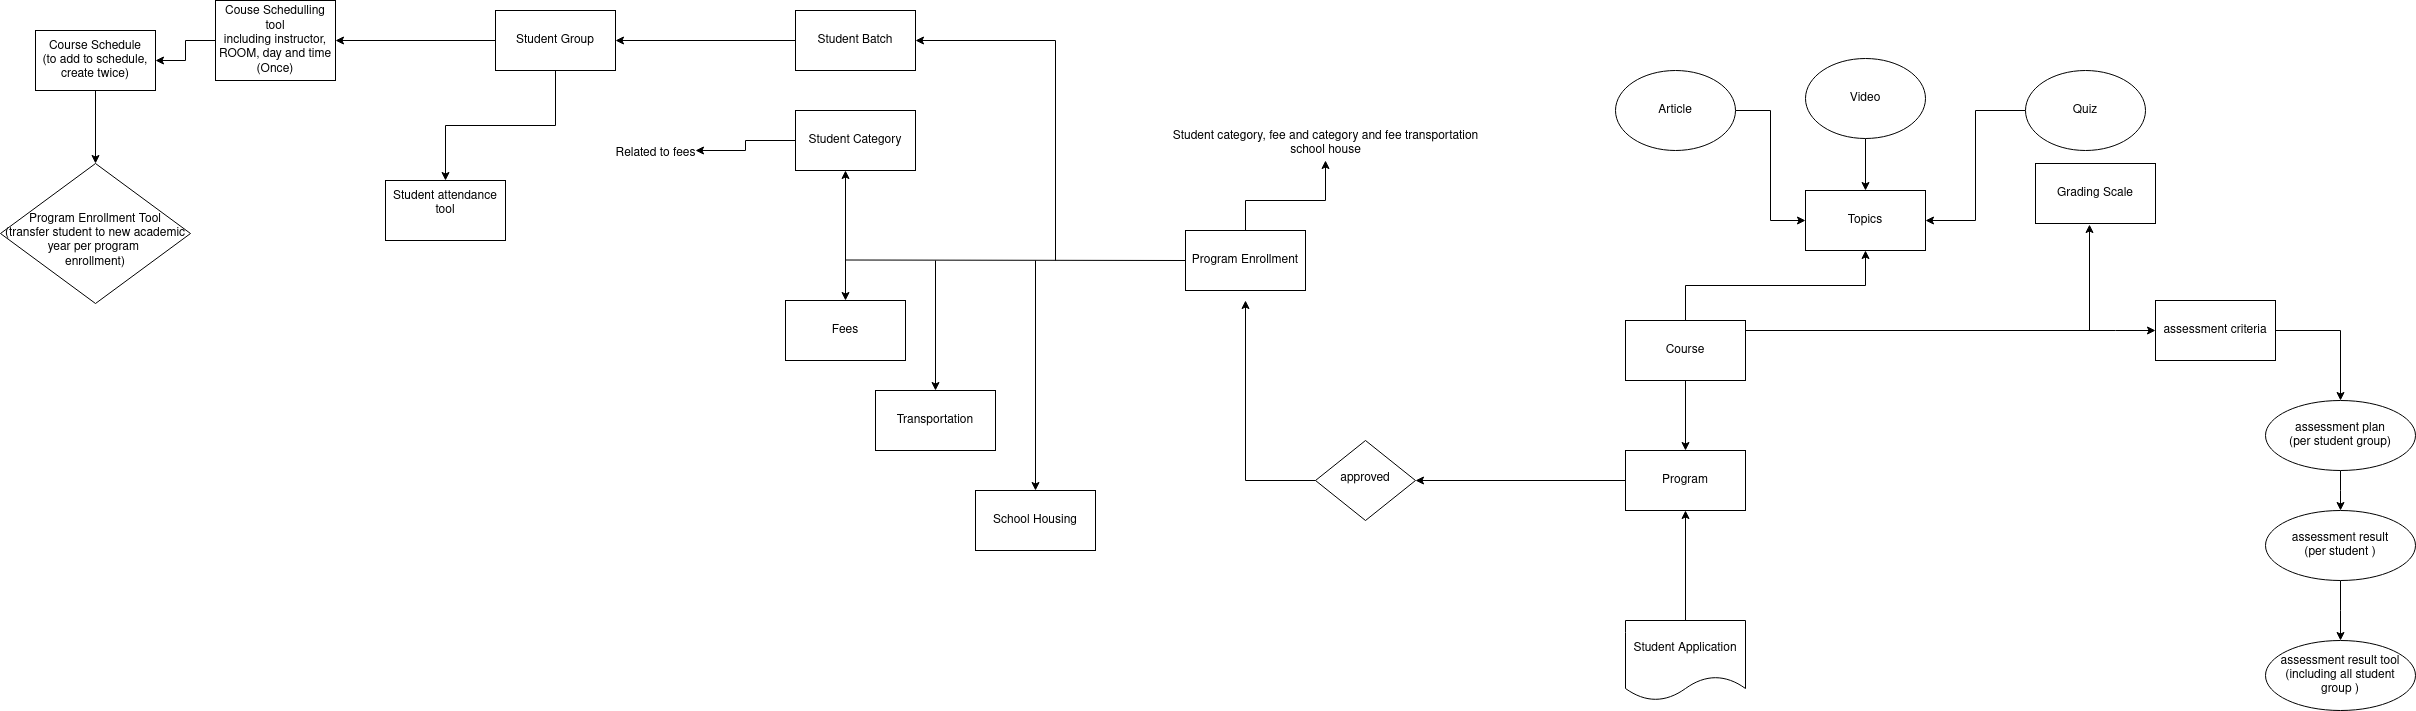

The diagram above was exported from draw.io. Its source (the exported page's mxGraphModel, read from the mxfile embedded in the PNG):
<mxGraphModel dx="2765" dy="489" grid="1" gridSize="10" guides="1" tooltips="1" connect="1" arrows="1" fold="1" page="1" pageScale="1" pageWidth="827" pageHeight="1169" math="0" shadow="0">
  <root>
    <mxCell id="WIyWlLk6GJQsqaUBKTNV-0" />
    <mxCell id="WIyWlLk6GJQsqaUBKTNV-1" parent="WIyWlLk6GJQsqaUBKTNV-0" />
    <mxCell id="WIyWlLk6GJQsqaUBKTNV-10" value="approved" style="rhombus;whiteSpace=wrap;html=1;shadow=0;fontFamily=Helvetica;fontSize=12;align=center;strokeWidth=1;spacing=6;spacingTop=-4;" parent="WIyWlLk6GJQsqaUBKTNV-1" vertex="1">
      <mxGeometry x="-330" y="440" width="100" height="80" as="geometry" />
    </mxCell>
    <mxCell id="D_uq9N6HagjciU7cmotP-0" value="Student Application" style="shape=document;whiteSpace=wrap;html=1;boundedLbl=1;" vertex="1" parent="WIyWlLk6GJQsqaUBKTNV-1">
      <mxGeometry x="-20" y="620" width="120" height="80" as="geometry" />
    </mxCell>
    <mxCell id="D_uq9N6HagjciU7cmotP-1" value="" style="endArrow=classic;html=1;rounded=0;exitX=0.5;exitY=0;exitDx=0;exitDy=0;entryX=0.5;entryY=1;entryDx=0;entryDy=0;" edge="1" parent="WIyWlLk6GJQsqaUBKTNV-1" source="D_uq9N6HagjciU7cmotP-0" target="D_uq9N6HagjciU7cmotP-2">
      <mxGeometry width="50" height="50" relative="1" as="geometry">
        <mxPoint x="220" y="550" as="sourcePoint" />
        <mxPoint x="220" y="510" as="targetPoint" />
      </mxGeometry>
    </mxCell>
    <mxCell id="D_uq9N6HagjciU7cmotP-2" value="Program" style="rounded=0;whiteSpace=wrap;html=1;" vertex="1" parent="WIyWlLk6GJQsqaUBKTNV-1">
      <mxGeometry x="-20" y="450" width="120" height="60" as="geometry" />
    </mxCell>
    <mxCell id="D_uq9N6HagjciU7cmotP-4" value="" style="endArrow=classic;html=1;rounded=0;entryX=1;entryY=0.5;entryDx=0;entryDy=0;" edge="1" parent="WIyWlLk6GJQsqaUBKTNV-1" target="WIyWlLk6GJQsqaUBKTNV-10">
      <mxGeometry width="50" height="50" relative="1" as="geometry">
        <mxPoint x="-20" y="480" as="sourcePoint" />
        <mxPoint x="80" y="460" as="targetPoint" />
        <Array as="points" />
      </mxGeometry>
    </mxCell>
    <mxCell id="D_uq9N6HagjciU7cmotP-8" value="" style="endArrow=classic;html=1;rounded=0;exitX=0;exitY=0.5;exitDx=0;exitDy=0;" edge="1" parent="WIyWlLk6GJQsqaUBKTNV-1" source="WIyWlLk6GJQsqaUBKTNV-10">
      <mxGeometry width="50" height="50" relative="1" as="geometry">
        <mxPoint x="-430" y="360" as="sourcePoint" />
        <mxPoint x="-400" y="300" as="targetPoint" />
        <Array as="points">
          <mxPoint x="-400" y="480" />
        </Array>
      </mxGeometry>
    </mxCell>
    <mxCell id="D_uq9N6HagjciU7cmotP-39" style="edgeStyle=orthogonalEdgeStyle;rounded=0;orthogonalLoop=1;jettySize=auto;html=1;exitX=0.5;exitY=0;exitDx=0;exitDy=0;" edge="1" parent="WIyWlLk6GJQsqaUBKTNV-1" source="D_uq9N6HagjciU7cmotP-9" target="D_uq9N6HagjciU7cmotP-40">
      <mxGeometry relative="1" as="geometry">
        <mxPoint x="220" y="220" as="targetPoint" />
      </mxGeometry>
    </mxCell>
    <mxCell id="D_uq9N6HagjciU7cmotP-47" style="edgeStyle=orthogonalEdgeStyle;rounded=0;orthogonalLoop=1;jettySize=auto;html=1;exitX=1;exitY=0.5;exitDx=0;exitDy=0;" edge="1" parent="WIyWlLk6GJQsqaUBKTNV-1" source="D_uq9N6HagjciU7cmotP-9" target="D_uq9N6HagjciU7cmotP-48">
      <mxGeometry relative="1" as="geometry">
        <mxPoint x="640" y="330" as="targetPoint" />
        <Array as="points">
          <mxPoint x="470" y="330" />
          <mxPoint x="470" y="330" />
        </Array>
      </mxGeometry>
    </mxCell>
    <mxCell id="D_uq9N6HagjciU7cmotP-9" value="Course" style="rounded=0;whiteSpace=wrap;html=1;" vertex="1" parent="WIyWlLk6GJQsqaUBKTNV-1">
      <mxGeometry x="-20" y="320" width="120" height="60" as="geometry" />
    </mxCell>
    <mxCell id="D_uq9N6HagjciU7cmotP-11" value="" style="endArrow=classic;html=1;rounded=0;entryX=0.5;entryY=0;entryDx=0;entryDy=0;" edge="1" parent="WIyWlLk6GJQsqaUBKTNV-1" source="D_uq9N6HagjciU7cmotP-9" target="D_uq9N6HagjciU7cmotP-2">
      <mxGeometry width="50" height="50" relative="1" as="geometry">
        <mxPoint x="150" y="420" as="sourcePoint" />
        <mxPoint x="200" y="370" as="targetPoint" />
      </mxGeometry>
    </mxCell>
    <mxCell id="D_uq9N6HagjciU7cmotP-12" value="School Housing" style="rounded=0;whiteSpace=wrap;html=1;" vertex="1" parent="WIyWlLk6GJQsqaUBKTNV-1">
      <mxGeometry x="-670" y="490" width="120" height="60" as="geometry" />
    </mxCell>
    <mxCell id="D_uq9N6HagjciU7cmotP-13" value="Program Enrollment" style="rounded=0;whiteSpace=wrap;html=1;" vertex="1" parent="WIyWlLk6GJQsqaUBKTNV-1">
      <mxGeometry x="-460" y="230" width="120" height="60" as="geometry" />
    </mxCell>
    <mxCell id="D_uq9N6HagjciU7cmotP-14" value="" style="endArrow=classic;html=1;rounded=0;" edge="1" parent="WIyWlLk6GJQsqaUBKTNV-1">
      <mxGeometry width="50" height="50" relative="1" as="geometry">
        <mxPoint x="-400" y="230" as="sourcePoint" />
        <mxPoint x="-320" y="160" as="targetPoint" />
        <Array as="points">
          <mxPoint x="-400" y="200" />
          <mxPoint x="-320" y="200" />
        </Array>
      </mxGeometry>
    </mxCell>
    <mxCell id="D_uq9N6HagjciU7cmotP-15" value="" style="endArrow=classic;html=1;rounded=0;entryX=0.5;entryY=0;entryDx=0;entryDy=0;" edge="1" parent="WIyWlLk6GJQsqaUBKTNV-1" target="D_uq9N6HagjciU7cmotP-12">
      <mxGeometry width="50" height="50" relative="1" as="geometry">
        <mxPoint x="-610" y="260" as="sourcePoint" />
        <mxPoint x="-730" y="340" as="targetPoint" />
        <Array as="points" />
      </mxGeometry>
    </mxCell>
    <mxCell id="D_uq9N6HagjciU7cmotP-16" value="Transportation" style="rounded=0;whiteSpace=wrap;html=1;" vertex="1" parent="WIyWlLk6GJQsqaUBKTNV-1">
      <mxGeometry x="-770" y="390" width="120" height="60" as="geometry" />
    </mxCell>
    <mxCell id="D_uq9N6HagjciU7cmotP-17" value="Fees" style="rounded=0;whiteSpace=wrap;html=1;" vertex="1" parent="WIyWlLk6GJQsqaUBKTNV-1">
      <mxGeometry x="-860" y="300" width="120" height="60" as="geometry" />
    </mxCell>
    <mxCell id="D_uq9N6HagjciU7cmotP-18" value="" style="endArrow=classic;startArrow=classic;html=1;rounded=0;exitX=0.5;exitY=0;exitDx=0;exitDy=0;" edge="1" parent="WIyWlLk6GJQsqaUBKTNV-1" source="D_uq9N6HagjciU7cmotP-17">
      <mxGeometry width="50" height="50" relative="1" as="geometry">
        <mxPoint x="-800" y="290" as="sourcePoint" />
        <mxPoint x="-800" y="170" as="targetPoint" />
      </mxGeometry>
    </mxCell>
    <mxCell id="D_uq9N6HagjciU7cmotP-19" value="" style="endArrow=none;html=1;rounded=0;entryX=0;entryY=0.5;entryDx=0;entryDy=0;" edge="1" parent="WIyWlLk6GJQsqaUBKTNV-1" target="D_uq9N6HagjciU7cmotP-13">
      <mxGeometry width="50" height="50" relative="1" as="geometry">
        <mxPoint x="-800" y="259.5" as="sourcePoint" />
        <mxPoint x="-470" y="259.5" as="targetPoint" />
      </mxGeometry>
    </mxCell>
    <mxCell id="D_uq9N6HagjciU7cmotP-20" value="" style="endArrow=classic;html=1;rounded=0;entryX=0.5;entryY=0;entryDx=0;entryDy=0;" edge="1" parent="WIyWlLk6GJQsqaUBKTNV-1" target="D_uq9N6HagjciU7cmotP-16">
      <mxGeometry width="50" height="50" relative="1" as="geometry">
        <mxPoint x="-710" y="260" as="sourcePoint" />
        <mxPoint x="-680" y="290" as="targetPoint" />
      </mxGeometry>
    </mxCell>
    <mxCell id="D_uq9N6HagjciU7cmotP-21" value="Student Category" style="rounded=0;whiteSpace=wrap;html=1;" vertex="1" parent="WIyWlLk6GJQsqaUBKTNV-1">
      <mxGeometry x="-850" y="110" width="120" height="60" as="geometry" />
    </mxCell>
    <mxCell id="D_uq9N6HagjciU7cmotP-22" value="" style="endArrow=classic;html=1;rounded=0;exitX=0;exitY=0.5;exitDx=0;exitDy=0;" edge="1" parent="WIyWlLk6GJQsqaUBKTNV-1" source="D_uq9N6HagjciU7cmotP-21">
      <mxGeometry width="50" height="50" relative="1" as="geometry">
        <mxPoint x="-850" y="150" as="sourcePoint" />
        <mxPoint x="-950" y="150" as="targetPoint" />
        <Array as="points">
          <mxPoint x="-900" y="140" />
          <mxPoint x="-900" y="150" />
        </Array>
      </mxGeometry>
    </mxCell>
    <mxCell id="D_uq9N6HagjciU7cmotP-23" value="Related to fees" style="text;html=1;align=center;verticalAlign=middle;resizable=0;points=[];autosize=1;strokeColor=none;fillColor=none;" vertex="1" parent="WIyWlLk6GJQsqaUBKTNV-1">
      <mxGeometry x="-1040" y="138" width="100" height="30" as="geometry" />
    </mxCell>
    <mxCell id="D_uq9N6HagjciU7cmotP-24" value="Student Batch" style="rounded=0;whiteSpace=wrap;html=1;" vertex="1" parent="WIyWlLk6GJQsqaUBKTNV-1">
      <mxGeometry x="-850" y="10" width="120" height="60" as="geometry" />
    </mxCell>
    <mxCell id="D_uq9N6HagjciU7cmotP-25" value="" style="endArrow=classic;html=1;rounded=0;entryX=1;entryY=0.5;entryDx=0;entryDy=0;" edge="1" parent="WIyWlLk6GJQsqaUBKTNV-1" target="D_uq9N6HagjciU7cmotP-24">
      <mxGeometry width="50" height="50" relative="1" as="geometry">
        <mxPoint x="-590" y="260" as="sourcePoint" />
        <mxPoint x="-540" y="210" as="targetPoint" />
        <Array as="points">
          <mxPoint x="-590" y="40" />
        </Array>
      </mxGeometry>
    </mxCell>
    <mxCell id="D_uq9N6HagjciU7cmotP-35" style="edgeStyle=orthogonalEdgeStyle;rounded=0;orthogonalLoop=1;jettySize=auto;html=1;exitX=0.5;exitY=1;exitDx=0;exitDy=0;" edge="1" parent="WIyWlLk6GJQsqaUBKTNV-1" source="D_uq9N6HagjciU7cmotP-26" target="D_uq9N6HagjciU7cmotP-36">
      <mxGeometry relative="1" as="geometry">
        <mxPoint x="-1300" y="180" as="targetPoint" />
      </mxGeometry>
    </mxCell>
    <mxCell id="D_uq9N6HagjciU7cmotP-26" value="Student Group" style="rounded=0;whiteSpace=wrap;html=1;" vertex="1" parent="WIyWlLk6GJQsqaUBKTNV-1">
      <mxGeometry x="-1150" y="10" width="120" height="60" as="geometry" />
    </mxCell>
    <mxCell id="D_uq9N6HagjciU7cmotP-27" value="" style="endArrow=classic;html=1;rounded=0;entryX=1;entryY=0.5;entryDx=0;entryDy=0;exitX=0;exitY=0.5;exitDx=0;exitDy=0;" edge="1" parent="WIyWlLk6GJQsqaUBKTNV-1" source="D_uq9N6HagjciU7cmotP-24" target="D_uq9N6HagjciU7cmotP-26">
      <mxGeometry width="50" height="50" relative="1" as="geometry">
        <mxPoint x="-860" y="40" as="sourcePoint" />
        <mxPoint x="-950" y="10" as="targetPoint" />
      </mxGeometry>
    </mxCell>
    <mxCell id="D_uq9N6HagjciU7cmotP-29" value="&lt;div&gt;Student category, fee and category and fee transportation&lt;/div&gt;&lt;div&gt;school house&lt;br&gt;&lt;/div&gt;" style="text;html=1;align=center;verticalAlign=middle;resizable=0;points=[];autosize=1;strokeColor=none;fillColor=none;" vertex="1" parent="WIyWlLk6GJQsqaUBKTNV-1">
      <mxGeometry x="-485" y="123" width="330" height="40" as="geometry" />
    </mxCell>
    <mxCell id="D_uq9N6HagjciU7cmotP-33" style="edgeStyle=orthogonalEdgeStyle;rounded=0;orthogonalLoop=1;jettySize=auto;html=1;exitX=0;exitY=0.5;exitDx=0;exitDy=0;" edge="1" parent="WIyWlLk6GJQsqaUBKTNV-1" source="D_uq9N6HagjciU7cmotP-30" target="D_uq9N6HagjciU7cmotP-34">
      <mxGeometry relative="1" as="geometry">
        <mxPoint x="-1550" y="60" as="targetPoint" />
      </mxGeometry>
    </mxCell>
    <mxCell id="D_uq9N6HagjciU7cmotP-30" value="&lt;div&gt;Couse Schedulling tool&lt;/div&gt;&lt;div&gt;including instructor, ROOM, day and time&lt;/div&gt;&lt;div&gt;(Once)&lt;br&gt;&lt;/div&gt;" style="rounded=0;whiteSpace=wrap;html=1;" vertex="1" parent="WIyWlLk6GJQsqaUBKTNV-1">
      <mxGeometry x="-1430" width="120" height="80" as="geometry" />
    </mxCell>
    <mxCell id="D_uq9N6HagjciU7cmotP-31" value="" style="endArrow=classic;html=1;rounded=0;entryX=1;entryY=0.5;entryDx=0;entryDy=0;exitX=0;exitY=0.5;exitDx=0;exitDy=0;" edge="1" parent="WIyWlLk6GJQsqaUBKTNV-1" source="D_uq9N6HagjciU7cmotP-26" target="D_uq9N6HagjciU7cmotP-30">
      <mxGeometry width="50" height="50" relative="1" as="geometry">
        <mxPoint x="-1240" y="80" as="sourcePoint" />
        <mxPoint x="-1190" y="30" as="targetPoint" />
      </mxGeometry>
    </mxCell>
    <mxCell id="D_uq9N6HagjciU7cmotP-38" style="edgeStyle=orthogonalEdgeStyle;rounded=0;orthogonalLoop=1;jettySize=auto;html=1;exitX=0.5;exitY=1;exitDx=0;exitDy=0;entryX=0.5;entryY=0;entryDx=0;entryDy=0;" edge="1" parent="WIyWlLk6GJQsqaUBKTNV-1" source="D_uq9N6HagjciU7cmotP-34" target="D_uq9N6HagjciU7cmotP-37">
      <mxGeometry relative="1" as="geometry" />
    </mxCell>
    <mxCell id="D_uq9N6HagjciU7cmotP-34" value="&lt;div&gt;Course Schedule&lt;/div&gt;&lt;div&gt;(to add to schedule, create twice)&lt;br&gt;&lt;/div&gt;" style="rounded=0;whiteSpace=wrap;html=1;" vertex="1" parent="WIyWlLk6GJQsqaUBKTNV-1">
      <mxGeometry x="-1610" y="30" width="120" height="60" as="geometry" />
    </mxCell>
    <mxCell id="D_uq9N6HagjciU7cmotP-36" value="&lt;div&gt;Student attendance tool&lt;/div&gt;&lt;div&gt;&lt;br&gt;&lt;/div&gt;" style="rounded=0;whiteSpace=wrap;html=1;" vertex="1" parent="WIyWlLk6GJQsqaUBKTNV-1">
      <mxGeometry x="-1260" y="180" width="120" height="60" as="geometry" />
    </mxCell>
    <mxCell id="D_uq9N6HagjciU7cmotP-37" value="&lt;div&gt;&lt;br&gt;&lt;/div&gt;&lt;div&gt;Program Enrollment Tool&lt;/div&gt;&lt;div&gt;(transfer student to new academic year per program&amp;nbsp;&lt;/div&gt;&lt;div&gt;enrollment)&lt;br&gt;&lt;/div&gt;" style="rhombus;whiteSpace=wrap;html=1;" vertex="1" parent="WIyWlLk6GJQsqaUBKTNV-1">
      <mxGeometry x="-1645" y="163" width="190" height="140" as="geometry" />
    </mxCell>
    <mxCell id="D_uq9N6HagjciU7cmotP-40" value="Topics" style="rounded=0;whiteSpace=wrap;html=1;" vertex="1" parent="WIyWlLk6GJQsqaUBKTNV-1">
      <mxGeometry x="160" y="190" width="120" height="60" as="geometry" />
    </mxCell>
    <mxCell id="D_uq9N6HagjciU7cmotP-45" style="edgeStyle=orthogonalEdgeStyle;rounded=0;orthogonalLoop=1;jettySize=auto;html=1;exitX=1;exitY=0.5;exitDx=0;exitDy=0;entryX=0;entryY=0.5;entryDx=0;entryDy=0;" edge="1" parent="WIyWlLk6GJQsqaUBKTNV-1" source="D_uq9N6HagjciU7cmotP-41" target="D_uq9N6HagjciU7cmotP-40">
      <mxGeometry relative="1" as="geometry" />
    </mxCell>
    <mxCell id="D_uq9N6HagjciU7cmotP-41" value="Article" style="ellipse;whiteSpace=wrap;html=1;" vertex="1" parent="WIyWlLk6GJQsqaUBKTNV-1">
      <mxGeometry x="-30" y="70" width="120" height="80" as="geometry" />
    </mxCell>
    <mxCell id="D_uq9N6HagjciU7cmotP-46" style="edgeStyle=orthogonalEdgeStyle;rounded=0;orthogonalLoop=1;jettySize=auto;html=1;exitX=0;exitY=0.5;exitDx=0;exitDy=0;entryX=1;entryY=0.5;entryDx=0;entryDy=0;" edge="1" parent="WIyWlLk6GJQsqaUBKTNV-1" source="D_uq9N6HagjciU7cmotP-42" target="D_uq9N6HagjciU7cmotP-40">
      <mxGeometry relative="1" as="geometry" />
    </mxCell>
    <mxCell id="D_uq9N6HagjciU7cmotP-42" value="Quiz" style="ellipse;whiteSpace=wrap;html=1;" vertex="1" parent="WIyWlLk6GJQsqaUBKTNV-1">
      <mxGeometry x="380" y="70" width="120" height="80" as="geometry" />
    </mxCell>
    <mxCell id="D_uq9N6HagjciU7cmotP-44" style="edgeStyle=orthogonalEdgeStyle;rounded=0;orthogonalLoop=1;jettySize=auto;html=1;exitX=0.5;exitY=1;exitDx=0;exitDy=0;entryX=0.5;entryY=0;entryDx=0;entryDy=0;" edge="1" parent="WIyWlLk6GJQsqaUBKTNV-1" source="D_uq9N6HagjciU7cmotP-43" target="D_uq9N6HagjciU7cmotP-40">
      <mxGeometry relative="1" as="geometry" />
    </mxCell>
    <mxCell id="D_uq9N6HagjciU7cmotP-43" value="Video" style="ellipse;whiteSpace=wrap;html=1;" vertex="1" parent="WIyWlLk6GJQsqaUBKTNV-1">
      <mxGeometry x="160" y="58" width="120" height="80" as="geometry" />
    </mxCell>
    <mxCell id="D_uq9N6HagjciU7cmotP-51" style="edgeStyle=orthogonalEdgeStyle;rounded=0;orthogonalLoop=1;jettySize=auto;html=1;exitX=1;exitY=0.5;exitDx=0;exitDy=0;" edge="1" parent="WIyWlLk6GJQsqaUBKTNV-1" source="D_uq9N6HagjciU7cmotP-48" target="D_uq9N6HagjciU7cmotP-52">
      <mxGeometry relative="1" as="geometry">
        <mxPoint x="700" y="400" as="targetPoint" />
      </mxGeometry>
    </mxCell>
    <mxCell id="D_uq9N6HagjciU7cmotP-48" value="assessment criteria" style="rounded=0;whiteSpace=wrap;html=1;" vertex="1" parent="WIyWlLk6GJQsqaUBKTNV-1">
      <mxGeometry x="510" y="300" width="120" height="60" as="geometry" />
    </mxCell>
    <mxCell id="D_uq9N6HagjciU7cmotP-49" value="Grading Scale" style="rounded=0;whiteSpace=wrap;html=1;" vertex="1" parent="WIyWlLk6GJQsqaUBKTNV-1">
      <mxGeometry x="390" y="163" width="120" height="60" as="geometry" />
    </mxCell>
    <mxCell id="D_uq9N6HagjciU7cmotP-50" value="" style="endArrow=classic;html=1;rounded=0;entryX=0.45;entryY=1.017;entryDx=0;entryDy=0;entryPerimeter=0;" edge="1" parent="WIyWlLk6GJQsqaUBKTNV-1" target="D_uq9N6HagjciU7cmotP-49">
      <mxGeometry width="50" height="50" relative="1" as="geometry">
        <mxPoint x="444" y="330" as="sourcePoint" />
        <mxPoint x="520" y="260" as="targetPoint" />
      </mxGeometry>
    </mxCell>
    <mxCell id="D_uq9N6HagjciU7cmotP-53" style="edgeStyle=orthogonalEdgeStyle;rounded=0;orthogonalLoop=1;jettySize=auto;html=1;exitX=0.5;exitY=1;exitDx=0;exitDy=0;" edge="1" parent="WIyWlLk6GJQsqaUBKTNV-1" source="D_uq9N6HagjciU7cmotP-52">
      <mxGeometry relative="1" as="geometry">
        <mxPoint x="695" y="510" as="targetPoint" />
      </mxGeometry>
    </mxCell>
    <mxCell id="D_uq9N6HagjciU7cmotP-52" value="&lt;div&gt;assessment plan&lt;/div&gt;&lt;div&gt;(per student group)&lt;br&gt;&lt;/div&gt;" style="ellipse;whiteSpace=wrap;html=1;" vertex="1" parent="WIyWlLk6GJQsqaUBKTNV-1">
      <mxGeometry x="620" y="400" width="150" height="70" as="geometry" />
    </mxCell>
    <mxCell id="D_uq9N6HagjciU7cmotP-57" style="edgeStyle=orthogonalEdgeStyle;rounded=0;orthogonalLoop=1;jettySize=auto;html=1;exitX=0.5;exitY=1;exitDx=0;exitDy=0;" edge="1" parent="WIyWlLk6GJQsqaUBKTNV-1" source="D_uq9N6HagjciU7cmotP-56">
      <mxGeometry relative="1" as="geometry">
        <mxPoint x="695" y="640" as="targetPoint" />
      </mxGeometry>
    </mxCell>
    <mxCell id="D_uq9N6HagjciU7cmotP-56" value="&lt;div&gt;assessment result&lt;br&gt;&lt;/div&gt;&lt;div&gt;(per student )&lt;br&gt;&lt;/div&gt;" style="ellipse;whiteSpace=wrap;html=1;" vertex="1" parent="WIyWlLk6GJQsqaUBKTNV-1">
      <mxGeometry x="620" y="510" width="150" height="70" as="geometry" />
    </mxCell>
    <mxCell id="D_uq9N6HagjciU7cmotP-58" value="&lt;div&gt;assessment result tool&lt;br&gt;&lt;/div&gt;&lt;div&gt;(including all student&lt;/div&gt;&lt;div&gt;group )&lt;br&gt;&lt;/div&gt;" style="ellipse;whiteSpace=wrap;html=1;" vertex="1" parent="WIyWlLk6GJQsqaUBKTNV-1">
      <mxGeometry x="620" y="640" width="150" height="70" as="geometry" />
    </mxCell>
  </root>
</mxGraphModel>